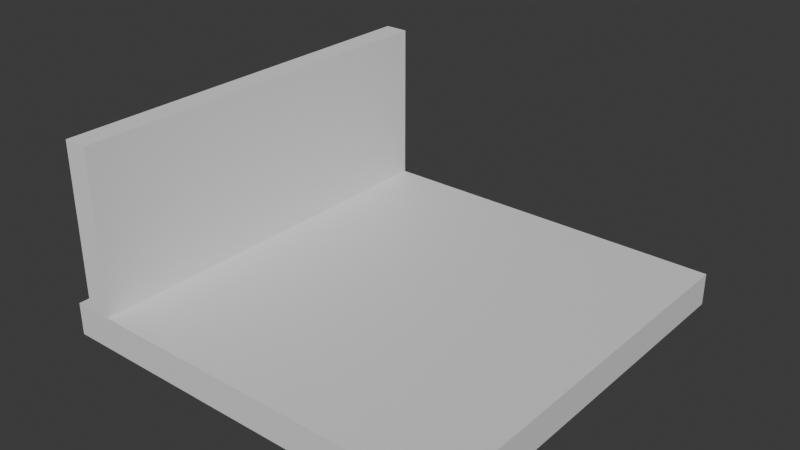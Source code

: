 # Source: tile1wallA.blend  (saved by Blender 5.1.30; exported with 4.5.12 LTS)
import bpy
from mathutils import Matrix  # noqa: F401  (used for matrix-valued properties, if any)

bpy.ops.wm.read_factory_settings(use_empty=True)
scene = bpy.context.scene
scene.name = 'Scene'

# ---- collections
col_collection = bpy.data.collections.new('Collection'); scene.collection.children.link(col_collection)

# ---- materials (node trees are filled in below, after node groups)
mat_material = bpy.data.materials.new('Material')
mat_material.alpha_threshold = 0.0
mat_material.use_backface_culling_lightprobe_volume = False
mat_material.roughness = 0.5
mat_material.line_color = (0.0, 0.0, 0.0, 1.0)

# ---- material node trees
mat_material.use_nodes = True; mat_material.node_tree.nodes.clear()
_N = mat_material.node_tree.nodes; _L = mat_material.node_tree.links
n0 = _N.new('ShaderNodeOutputMaterial'); n0.name = 'Material Output'; n0.location = (300, 300)
n1 = _N.new('ShaderNodeBsdfPrincipled'); n1.name = 'Principled BSDF'; n1.location = (10, 300)
n1.inputs[3].default_value = 1.45
_L.new(n1.outputs[0], n0.inputs[0])
n0.is_active_output = True

# ---- world
world_world = bpy.data.worlds.new('World'); scene.world = world_world
world_world.use_nodes = True; world_world.node_tree.nodes.clear()
_N = world_world.node_tree.nodes; _L = world_world.node_tree.links
n0 = _N.new('ShaderNodeOutputWorld'); n0.name = 'World Output'; n0.location = (300, 300)
n1 = _N.new('ShaderNodeBackground'); n1.name = 'Background'; n1.location = (10, 300)
n1.inputs[0].default_value = (0.05088, 0.05088, 0.05088, 1.0)
_L.new(n1.outputs[0], n0.inputs[0])
n0.is_active_output = True
world_world.color = (0.05088, 0.05088, 0.05088)
world_world.sun_shadow_jitter_overblur = 0.0

# ---- meshes
me_cube = bpy.data.meshes.new('Cube')
me_cube.from_pydata([(5.0, 5.0, -1.088e-06), (5.0, 5.0, -0.4), (5.0, -5.0, -1.088e-06), (5.0, -5.0, -0.4), (-5.0, 5.0, -1.088e-06), (-5.0, 5.0, -0.4), (-5.0, -5.0, -1.088e-06), (-5.0, -5.0, -0.4)], [], [(0, 2, 3, 1), (6, 4, 5, 7), (6, 2, 0, 4), (5, 1, 3, 7), (4, 0, 1, 5), (2, 6, 7, 3)])
_uv = me_cube.uv_layers.new(name='UVMap')
_uv.uv.foreach_set('vector', [0.625, 0.5, 0.625, 0.75, 0.375, 0.75, 0.375, 0.5, 0.625, 0.0, 0.625, 0.25, 0.375, 0.25, 0.375, 0.0, 0.625, 1.0, 0.625, 0.75, 0.625, 0.5, 0.625, 0.25, 0.125, 0.5, 0.375, 0.5, 0.375, 0.75, 0.125, 0.75, 0.625, 0.25, 0.625, 0.5, 0.375, 0.5, 0.375, 0.25, 0.625, 0.75, 0.625, 1.0, 0.375, 1.0, 0.375, 0.75])
me_cube.materials.append(mat_material)
me_cube.use_mirror_vertex_groups = False
me_cube.update()
me_cube_001 = bpy.data.meshes.new('Cube.001')
me_cube_001.from_pydata([(-1.0, -1.0, -1.0), (-1.0, -1.0, 1.0), (-1.0, 1.0, -1.0), (-1.0, 1.0, 1.0), (1.0, -1.0, -1.0), (1.0, -1.0, 1.0), (1.0, 1.0, -1.0), (1.0, 1.0, 1.0)], [], [(0, 1, 3, 2), (2, 3, 7, 6), (6, 7, 5, 4), (4, 5, 1, 0), (2, 6, 4, 0), (7, 3, 1, 5)])
_uv = me_cube_001.uv_layers.new(name='UVMap')
_uv.uv.foreach_set('vector', [0.375, 0.0, 0.625, 0.0, 0.625, 0.25, 0.375, 0.25, 0.375, 0.25, 0.625, 0.25, 0.625, 0.5, 0.375, 0.5, 0.375, 0.5, 0.625, 0.5, 0.625, 0.75, 0.375, 0.75, 0.375, 0.75, 0.625, 0.75, 0.625, 1.0, 0.375, 1.0, 0.125, 0.5, 0.375, 0.5, 0.375, 0.75, 0.125, 0.75, 0.625, 0.5, 0.875, 0.5, 0.875, 0.75, 0.625, 0.75])
me_cube_001.update()

# ---- objects
ob_cube = bpy.data.objects.new('Cube', me_cube)
ob_cube_001 = bpy.data.objects.new('Cube.001', me_cube_001)

# ---- transforms, parenting, visibility, modifiers, constraints
ob_cube.location = (0.0, 0.0, 0.0)
ob_cube.scale = (0.5, 0.5, 1.0)
ob_cube.lock_rotations_4d = False
ob_cube.empty_display_type = 'ARROWS'
ob_cube.lineart.crease_threshold = 0.0
ob_cube_001.location = (-2.143, -5.96e-08, 1.0)
ob_cube_001.scale = (0.15, 2.5, 1.0)

# ---- collection membership
col_collection.objects.link(ob_cube)
col_collection.objects.link(ob_cube_001)

# ---- scene / render settings (as saved in the file)
scene.frame_start = 1; scene.frame_end = 250; scene.frame_set(1)
scene.render.engine = 'BLENDER_EEVEE_NEXT'
scene.render.bake_bias = 0.0
scene.render.bake_samples = 0
bpy.context.view_layer.update()

# ---- added for rendering (the .blend has no active camera and no usable light): camera, sun
cam_auto = bpy.data.cameras.new('AutoCamera')
cam_auto.lens = 50.0
cam_auto.sensor_width = 36.0
cam_auto.clip_end = 1000.0
ob_auto_camera = bpy.data.objects.new('AutoCamera', cam_auto)
scene.collection.objects.link(ob_auto_camera)
ob_auto_camera.location = (6.90889, -8.29067, 6.32711)
ob_auto_camera.rotation_euler = (1.09748, -7.21219e-08, 0.694738)
scene.camera = ob_auto_camera
light_auto_sun = bpy.data.lights.new('AutoSun', 'SUN')
light_auto_sun.energy = 3.0
light_auto_sun.angle = 0.0523599
ob_auto_sun = bpy.data.objects.new('AutoSun', light_auto_sun)
scene.collection.objects.link(ob_auto_sun)
ob_auto_sun.rotation_euler = (0.872665, 0.174533, 0.523599)
bpy.context.view_layer.update()
